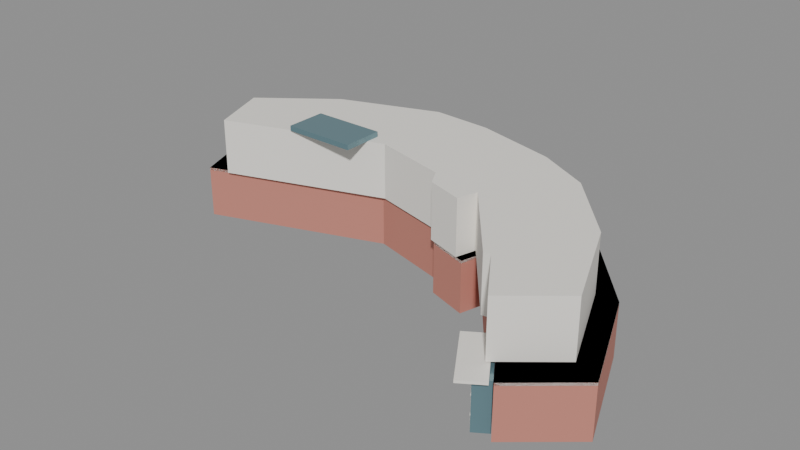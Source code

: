 # Source: leeshaukee.blend  (saved by Blender 5.2.45; exported with 4.5.12 LTS)
import bpy
from mathutils import Matrix  # noqa: F401  (used for matrix-valued properties, if any)

bpy.ops.wm.read_factory_settings(use_empty=True)
scene = bpy.context.scene
scene.name = 'Scene'

# ---- materials (node trees are filled in below, after node groups)
mat_lskb_brick = bpy.data.materials.new('LSKB_brick')
mat_lskb_brick.diffuse_color = (0.56, 0.22, 0.17, 1.0)
mat_lskb_white = bpy.data.materials.new('LSKB_white')
mat_lskb_white.diffuse_color = (0.9, 0.87, 0.81, 1.0)
mat_lskb_glass = bpy.data.materials.new('LSKB_glass')
mat_lskb_glass.diffuse_color = (0.16, 0.28, 0.32, 1.0)

# ---- material node trees
mat_lskb_brick.use_nodes = True; mat_lskb_brick.node_tree.nodes.clear()
_N = mat_lskb_brick.node_tree.nodes; _L = mat_lskb_brick.node_tree.links
n0 = _N.new('ShaderNodeBsdfPrincipled'); n0.name = 'Principled BSDF'; n0.location = (-200, 100)
n0.inputs[0].default_value = (0.56, 0.22, 0.17, 1.0)
n0.inputs[2].default_value = 0.8
n0.inputs[10].default_value = 0.005
n1 = _N.new('ShaderNodeOutputMaterial'); n1.name = 'Material Output'; n1.location = (200, 100)
_L.new(n0.outputs[0], n1.inputs[0])
n1.is_active_output = True
mat_lskb_white.use_nodes = True; mat_lskb_white.node_tree.nodes.clear()
_N = mat_lskb_white.node_tree.nodes; _L = mat_lskb_white.node_tree.links
n0 = _N.new('ShaderNodeBsdfPrincipled'); n0.name = 'Principled BSDF'; n0.location = (-200, 100)
n0.inputs[0].default_value = (0.9, 0.87, 0.81, 1.0)
n0.inputs[2].default_value = 0.6
n0.inputs[10].default_value = 0.005
n1 = _N.new('ShaderNodeOutputMaterial'); n1.name = 'Material Output'; n1.location = (200, 100)
_L.new(n0.outputs[0], n1.inputs[0])
n1.is_active_output = True
mat_lskb_glass.use_nodes = True; mat_lskb_glass.node_tree.nodes.clear()
_N = mat_lskb_glass.node_tree.nodes; _L = mat_lskb_glass.node_tree.links
n0 = _N.new('ShaderNodeBsdfPrincipled'); n0.name = 'Principled BSDF'; n0.location = (-200, 100)
n0.inputs[0].default_value = (0.16, 0.28, 0.32, 1.0)
n0.inputs[1].default_value = 0.35
n0.inputs[2].default_value = 0.12
n0.inputs[10].default_value = 0.005
n1 = _N.new('ShaderNodeOutputMaterial'); n1.name = 'Material Output'; n1.location = (200, 100)
_L.new(n0.outputs[0], n1.inputs[0])
n1.is_active_output = True

# ---- meshes
me_lskb_lower = bpy.data.meshes.new('LSKB_lower')
me_lskb_lower.from_pydata([(46.38, -25.64, 0.0), (37.97, -5.34, 0.0), (25.12, 9.54, 0.0), (13.86, 15.59, 0.0), (-3.74, 20.3, 0.0), (-16.45, 21.1, 0.0), (-37.37, 13.48, 0.0), (-52.57, 1.68, 0.0), (-47.71, -11.62, 0.0), (-14.05, 0.29, 0.0), (1.99, -4.0, 0.0), (4.01, -7.83, 0.0), (11.67, -10.33, 0.0), (12.97, -5.89, 0.0), (26.87, -23.79, 0.0), (28.39, -23.68, 0.0), (35.55, -34.74, 0.0), (46.38, -25.64, 10.0), (37.97, -5.34, 10.0), (25.12, 9.54, 10.0), (13.86, 15.59, 10.0), (-3.74, 20.3, 10.0), (-16.45, 21.1, 10.0), (-37.37, 13.48, 10.0), (-52.57, 1.68, 10.0), (-47.71, -11.62, 10.0), (-14.05, 0.29, 10.0), (1.99, -4.0, 10.0), (4.01, -7.83, 10.0), (11.67, -10.33, 10.0), (12.97, -5.89, 10.0), (26.87, -23.79, 10.0), (28.39, -23.68, 10.0), (35.55, -34.74, 10.0)], [], [(0, 1, 18, 17), (1, 2, 19, 18), (2, 3, 20, 19), (3, 4, 21, 20), (4, 5, 22, 21), (5, 6, 23, 22), (6, 7, 24, 23), (7, 8, 25, 24), (8, 9, 26, 25), (9, 10, 27, 26), (10, 11, 28, 27), (11, 12, 29, 28), (12, 13, 30, 29), (13, 14, 31, 30), (14, 15, 32, 31), (15, 16, 33, 32), (16, 0, 17, 33), (17, 18, 19, 20, 21, 22, 23, 24, 25, 26, 27, 28, 29, 30, 31, 32, 33), (16, 15, 14, 13, 12, 11, 10, 9, 8, 7, 6, 5, 4, 3, 2, 1, 0)])
me_lskb_lower.materials.append(mat_lskb_brick)
me_lskb_lower.update()
me_lskb_upper = bpy.data.meshes.new('LSKB_upper')
me_lskb_upper.from_pydata([(41.43, -23.38, 10.0), (33.86, -5.518, 10.0), (22.3, 7.577, 10.0), (12.16, 12.9, 10.0), (-3.675, 17.05, 10.0), (-15.11, 17.75, 10.0), (-33.94, 11.04, 10.0), (-47.62, 0.66, 10.0), (-43.25, -11.04, 10.0), (-12.95, -0.5632, 10.0), (1.482, -4.338, 10.0), (3.299, -7.709, 10.0), (10.19, -9.909, 10.0), (11.36, -6.002, 10.0), (23.87, -21.75, 10.0), (25.24, -21.66, 10.0), (31.69, -31.39, 10.0), (41.43, -23.38, 20.0), (33.86, -5.518, 20.0), (22.3, 7.577, 20.0), (12.16, 12.9, 20.0), (-3.675, 17.05, 20.0), (-15.11, 17.75, 20.0), (-33.94, 11.04, 20.0), (-47.62, 0.66, 20.0), (-43.25, -11.04, 20.0), (-12.95, -0.5632, 20.0), (1.482, -4.338, 20.0), (3.299, -7.709, 20.0), (10.19, -9.909, 20.0), (11.36, -6.002, 20.0), (23.87, -21.75, 20.0), (25.24, -21.66, 20.0), (31.69, -31.39, 20.0)], [], [(0, 1, 18, 17), (1, 2, 19, 18), (2, 3, 20, 19), (3, 4, 21, 20), (4, 5, 22, 21), (5, 6, 23, 22), (6, 7, 24, 23), (7, 8, 25, 24), (8, 9, 26, 25), (9, 10, 27, 26), (10, 11, 28, 27), (11, 12, 29, 28), (12, 13, 30, 29), (13, 14, 31, 30), (14, 15, 32, 31), (15, 16, 33, 32), (16, 0, 17, 33), (17, 18, 19, 20, 21, 22, 23, 24, 25, 26, 27, 28, 29, 30, 31, 32, 33), (16, 15, 14, 13, 12, 11, 10, 9, 8, 7, 6, 5, 4, 3, 2, 1, 0)])
me_lskb_upper.materials.append(mat_lskb_white)
me_lskb_upper.update()
me_lskb_terrace_edge = bpy.data.meshes.new('LSKB_terrace_edge')
me_lskb_terrace_edge.from_pydata([(46.38, -25.64, 9.5), (37.97, -5.34, 9.5), (25.12, 9.54, 9.5), (13.86, 15.59, 9.5), (-3.74, 20.3, 9.5), (-16.45, 21.1, 9.5), (-37.37, 13.48, 9.5), (-52.57, 1.68, 9.5), (-47.71, -11.62, 9.5), (-14.05, 0.29, 9.5), (1.99, -4.0, 9.5), (4.01, -7.83, 9.5), (11.67, -10.33, 9.5), (12.97, -5.89, 9.5), (26.87, -23.79, 9.5), (28.39, -23.68, 9.5), (35.55, -34.74, 9.5), (46.38, -25.64, 10.0), (37.97, -5.34, 10.0), (25.12, 9.54, 10.0), (13.86, 15.59, 10.0), (-3.74, 20.3, 10.0), (-16.45, 21.1, 10.0), (-37.37, 13.48, 10.0), (-52.57, 1.68, 10.0), (-47.71, -11.62, 10.0), (-14.05, 0.29, 10.0), (1.99, -4.0, 10.0), (4.01, -7.83, 10.0), (11.67, -10.33, 10.0), (12.97, -5.89, 10.0), (26.87, -23.79, 10.0), (28.39, -23.68, 10.0), (35.55, -34.74, 10.0)], [], [(0, 1, 18, 17), (1, 2, 19, 18), (2, 3, 20, 19), (3, 4, 21, 20), (4, 5, 22, 21), (5, 6, 23, 22), (6, 7, 24, 23), (7, 8, 25, 24), (8, 9, 26, 25), (9, 10, 27, 26), (10, 11, 28, 27), (11, 12, 29, 28), (12, 13, 30, 29), (13, 14, 31, 30), (14, 15, 32, 31), (15, 16, 33, 32), (16, 0, 17, 33), (17, 18, 19, 20, 21, 22, 23, 24, 25, 26, 27, 28, 29, 30, 31, 32, 33), (16, 15, 14, 13, 12, 11, 10, 9, 8, 7, 6, 5, 4, 3, 2, 1, 0)])
me_lskb_terrace_edge.materials.append(mat_lskb_white)
me_lskb_terrace_edge.update()
me_lskb_roof_edge = bpy.data.meshes.new('LSKB_roof_edge')
me_lskb_roof_edge.from_pydata([(41.43, -23.38, 20.0), (33.86, -5.518, 20.0), (22.3, 7.577, 20.0), (12.16, 12.9, 20.0), (-3.675, 17.05, 20.0), (-15.11, 17.75, 20.0), (-33.94, 11.04, 20.0), (-47.62, 0.66, 20.0), (-43.25, -11.04, 20.0), (-12.95, -0.5632, 20.0), (1.482, -4.338, 20.0), (3.299, -7.709, 20.0), (10.19, -9.909, 20.0), (11.36, -6.002, 20.0), (23.87, -21.75, 20.0), (25.24, -21.66, 20.0), (31.69, -31.39, 20.0), (41.43, -23.38, 20.7), (33.86, -5.518, 20.7), (22.3, 7.577, 20.7), (12.16, 12.9, 20.7), (-3.675, 17.05, 20.7), (-15.11, 17.75, 20.7), (-33.94, 11.04, 20.7), (-47.62, 0.66, 20.7), (-43.25, -11.04, 20.7), (-12.95, -0.5632, 20.7), (1.482, -4.338, 20.7), (3.299, -7.709, 20.7), (10.19, -9.909, 20.7), (11.36, -6.002, 20.7), (23.87, -21.75, 20.7), (25.24, -21.66, 20.7), (31.69, -31.39, 20.7)], [], [(0, 1, 18, 17), (1, 2, 19, 18), (2, 3, 20, 19), (3, 4, 21, 20), (4, 5, 22, 21), (5, 6, 23, 22), (6, 7, 24, 23), (7, 8, 25, 24), (8, 9, 26, 25), (9, 10, 27, 26), (10, 11, 28, 27), (11, 12, 29, 28), (12, 13, 30, 29), (13, 14, 31, 30), (14, 15, 32, 31), (15, 16, 33, 32), (16, 0, 17, 33), (17, 18, 19, 20, 21, 22, 23, 24, 25, 26, 27, 28, 29, 30, 31, 32, 33), (16, 15, 14, 13, 12, 11, 10, 9, 8, 7, 6, 5, 4, 3, 2, 1, 0)])
me_lskb_roof_edge.materials.append(mat_lskb_white)
me_lskb_roof_edge.update()
me_cube_003 = bpy.data.meshes.new('Cube.003')
me_cube_003.from_pydata([(-0.5, -0.5, -0.5), (-0.5, -0.5, 0.5), (-0.5, 0.5, -0.5), (-0.5, 0.5, 0.5), (0.5, -0.5, -0.5), (0.5, -0.5, 0.5), (0.5, 0.5, -0.5), (0.5, 0.5, 0.5)], [], [(0, 1, 3, 2), (2, 3, 7, 6), (6, 7, 5, 4), (4, 5, 1, 0), (2, 6, 4, 0), (7, 3, 1, 5)])
_uv = me_cube_003.uv_layers.new(name='UVMap')
_uv.uv.foreach_set('vector', [0.375, 0.0, 0.625, 0.0, 0.625, 0.25, 0.375, 0.25, 0.375, 0.25, 0.625, 0.25, 0.625, 0.5, 0.375, 0.5, 0.375, 0.5, 0.625, 0.5, 0.625, 0.75, 0.375, 0.75, 0.375, 0.75, 0.625, 0.75, 0.625, 1.0, 0.375, 1.0, 0.125, 0.5, 0.375, 0.5, 0.375, 0.75, 0.125, 0.75, 0.625, 0.5, 0.875, 0.5, 0.875, 0.75, 0.625, 0.75])
me_cube_003.materials.append(mat_lskb_glass)
me_cube_003.update()
me_cube_005 = bpy.data.meshes.new('Cube.005')
me_cube_005.from_pydata([(-0.5, -0.5, -0.5), (-0.5, -0.5, 0.5), (-0.5, 0.5, -0.5), (-0.5, 0.5, 0.5), (0.5, -0.5, -0.5), (0.5, -0.5, 0.5), (0.5, 0.5, -0.5), (0.5, 0.5, 0.5)], [], [(0, 1, 3, 2), (2, 3, 7, 6), (6, 7, 5, 4), (4, 5, 1, 0), (2, 6, 4, 0), (7, 3, 1, 5)])
_uv = me_cube_005.uv_layers.new(name='UVMap')
_uv.uv.foreach_set('vector', [0.375, 0.0, 0.625, 0.0, 0.625, 0.25, 0.375, 0.25, 0.375, 0.25, 0.625, 0.25, 0.625, 0.5, 0.375, 0.5, 0.375, 0.5, 0.625, 0.5, 0.625, 0.75, 0.375, 0.75, 0.375, 0.75, 0.625, 0.75, 0.625, 1.0, 0.375, 1.0, 0.125, 0.5, 0.375, 0.5, 0.375, 0.75, 0.125, 0.75, 0.625, 0.5, 0.875, 0.5, 0.875, 0.75, 0.625, 0.75])
me_cube_005.materials.append(mat_lskb_glass)
me_cube_005.update()
me_cube_006 = bpy.data.meshes.new('Cube.006')
me_cube_006.from_pydata([(-0.5, -0.5, -0.5), (-0.5, -0.5, 0.5), (-0.5, 0.5, -0.5), (-0.5, 0.5, 0.5), (0.5, -0.5, -0.5), (0.5, -0.5, 0.5), (0.5, 0.5, -0.5), (0.5, 0.5, 0.5)], [], [(0, 1, 3, 2), (2, 3, 7, 6), (6, 7, 5, 4), (4, 5, 1, 0), (2, 6, 4, 0), (7, 3, 1, 5)])
_uv = me_cube_006.uv_layers.new(name='UVMap')
_uv.uv.foreach_set('vector', [0.375, 0.0, 0.625, 0.0, 0.625, 0.25, 0.375, 0.25, 0.375, 0.25, 0.625, 0.25, 0.625, 0.5, 0.375, 0.5, 0.375, 0.5, 0.625, 0.5, 0.625, 0.75, 0.375, 0.75, 0.375, 0.75, 0.625, 0.75, 0.625, 1.0, 0.375, 1.0, 0.125, 0.5, 0.375, 0.5, 0.375, 0.75, 0.125, 0.75, 0.625, 0.5, 0.875, 0.5, 0.875, 0.75, 0.625, 0.75])
me_cube_006.materials.append(mat_lskb_white)
me_cube_006.update()
me_cube_007 = bpy.data.meshes.new('Cube.007')
me_cube_007.from_pydata([(-0.5, -0.5, -0.5), (-0.5, -0.5, 0.5), (-0.5, 0.5, -0.5), (-0.5, 0.5, 0.5), (0.5, -0.5, -0.5), (0.5, -0.5, 0.5), (0.5, 0.5, -0.5), (0.5, 0.5, 0.5)], [], [(0, 1, 3, 2), (2, 3, 7, 6), (6, 7, 5, 4), (4, 5, 1, 0), (2, 6, 4, 0), (7, 3, 1, 5)])
_uv = me_cube_007.uv_layers.new(name='UVMap')
_uv.uv.foreach_set('vector', [0.375, 0.0, 0.625, 0.0, 0.625, 0.25, 0.375, 0.25, 0.375, 0.25, 0.625, 0.25, 0.625, 0.5, 0.375, 0.5, 0.375, 0.5, 0.625, 0.5, 0.625, 0.75, 0.375, 0.75, 0.375, 0.75, 0.625, 0.75, 0.625, 1.0, 0.375, 1.0, 0.125, 0.5, 0.375, 0.5, 0.375, 0.75, 0.125, 0.75, 0.625, 0.5, 0.875, 0.5, 0.875, 0.75, 0.625, 0.75])
me_cube_007.materials.append(mat_lskb_white)
me_cube_007.update()
me_cube_008 = bpy.data.meshes.new('Cube.008')
me_cube_008.from_pydata([(-0.5, -0.5, -0.5), (-0.5, -0.5, 0.5), (-0.5, 0.5, -0.5), (-0.5, 0.5, 0.5), (0.5, -0.5, -0.5), (0.5, -0.5, 0.5), (0.5, 0.5, -0.5), (0.5, 0.5, 0.5)], [], [(0, 1, 3, 2), (2, 3, 7, 6), (6, 7, 5, 4), (4, 5, 1, 0), (2, 6, 4, 0), (7, 3, 1, 5)])
_uv = me_cube_008.uv_layers.new(name='UVMap')
_uv.uv.foreach_set('vector', [0.375, 0.0, 0.625, 0.0, 0.625, 0.25, 0.375, 0.25, 0.375, 0.25, 0.625, 0.25, 0.625, 0.5, 0.375, 0.5, 0.375, 0.5, 0.625, 0.5, 0.625, 0.75, 0.375, 0.75, 0.375, 0.75, 0.625, 0.75, 0.625, 1.0, 0.375, 1.0, 0.125, 0.5, 0.375, 0.5, 0.375, 0.75, 0.125, 0.75, 0.625, 0.5, 0.875, 0.5, 0.875, 0.75, 0.625, 0.75])
me_cube_008.materials.append(mat_lskb_white)
me_cube_008.update()
me_cube_009 = bpy.data.meshes.new('Cube.009')
me_cube_009.from_pydata([(-0.5, -0.5, -0.5), (-0.5, -0.5, 0.5), (-0.5, 0.5, -0.5), (-0.5, 0.5, 0.5), (0.5, -0.5, -0.5), (0.5, -0.5, 0.5), (0.5, 0.5, -0.5), (0.5, 0.5, 0.5)], [], [(0, 1, 3, 2), (2, 3, 7, 6), (6, 7, 5, 4), (4, 5, 1, 0), (2, 6, 4, 0), (7, 3, 1, 5)])
_uv = me_cube_009.uv_layers.new(name='UVMap')
_uv.uv.foreach_set('vector', [0.375, 0.0, 0.625, 0.0, 0.625, 0.25, 0.375, 0.25, 0.375, 0.25, 0.625, 0.25, 0.625, 0.5, 0.375, 0.5, 0.375, 0.5, 0.625, 0.5, 0.625, 0.75, 0.375, 0.75, 0.375, 0.75, 0.625, 0.75, 0.625, 1.0, 0.375, 1.0, 0.125, 0.5, 0.375, 0.5, 0.375, 0.75, 0.125, 0.75, 0.625, 0.5, 0.875, 0.5, 0.875, 0.75, 0.625, 0.75])
me_cube_009.materials.append(mat_lskb_white)
me_cube_009.update()
me_cube_010 = bpy.data.meshes.new('Cube.010')
me_cube_010.from_pydata([(-0.5, -0.5, -0.5), (-0.5, -0.5, 0.5), (-0.5, 0.5, -0.5), (-0.5, 0.5, 0.5), (0.5, -0.5, -0.5), (0.5, -0.5, 0.5), (0.5, 0.5, -0.5), (0.5, 0.5, 0.5)], [], [(0, 1, 3, 2), (2, 3, 7, 6), (6, 7, 5, 4), (4, 5, 1, 0), (2, 6, 4, 0), (7, 3, 1, 5)])
_uv = me_cube_010.uv_layers.new(name='UVMap')
_uv.uv.foreach_set('vector', [0.375, 0.0, 0.625, 0.0, 0.625, 0.25, 0.375, 0.25, 0.375, 0.25, 0.625, 0.25, 0.625, 0.5, 0.375, 0.5, 0.375, 0.5, 0.625, 0.5, 0.625, 0.75, 0.375, 0.75, 0.375, 0.75, 0.625, 0.75, 0.625, 1.0, 0.375, 1.0, 0.125, 0.5, 0.375, 0.5, 0.375, 0.75, 0.125, 0.75, 0.625, 0.5, 0.875, 0.5, 0.875, 0.75, 0.625, 0.75])
me_cube_010.materials.append(mat_lskb_white)
me_cube_010.update()
me_cube_011 = bpy.data.meshes.new('Cube.011')
me_cube_011.from_pydata([(-0.5, -0.5, -0.5), (-0.5, -0.5, 0.5), (-0.5, 0.5, -0.5), (-0.5, 0.5, 0.5), (0.5, -0.5, -0.5), (0.5, -0.5, 0.5), (0.5, 0.5, -0.5), (0.5, 0.5, 0.5)], [], [(0, 1, 3, 2), (2, 3, 7, 6), (6, 7, 5, 4), (4, 5, 1, 0), (2, 6, 4, 0), (7, 3, 1, 5)])
_uv = me_cube_011.uv_layers.new(name='UVMap')
_uv.uv.foreach_set('vector', [0.375, 0.0, 0.625, 0.0, 0.625, 0.25, 0.375, 0.25, 0.375, 0.25, 0.625, 0.25, 0.625, 0.5, 0.375, 0.5, 0.375, 0.5, 0.625, 0.5, 0.625, 0.75, 0.375, 0.75, 0.375, 0.75, 0.625, 0.75, 0.625, 1.0, 0.375, 1.0, 0.125, 0.5, 0.375, 0.5, 0.375, 0.75, 0.125, 0.75, 0.625, 0.5, 0.875, 0.5, 0.875, 0.75, 0.625, 0.75])
me_cube_011.materials.append(mat_lskb_white)
me_cube_011.update()
me_cube_012 = bpy.data.meshes.new('Cube.012')
me_cube_012.from_pydata([(-0.5, -0.5, -0.5), (-0.5, -0.5, 0.5), (-0.5, 0.5, -0.5), (-0.5, 0.5, 0.5), (0.5, -0.5, -0.5), (0.5, -0.5, 0.5), (0.5, 0.5, -0.5), (0.5, 0.5, 0.5)], [], [(0, 1, 3, 2), (2, 3, 7, 6), (6, 7, 5, 4), (4, 5, 1, 0), (2, 6, 4, 0), (7, 3, 1, 5)])
_uv = me_cube_012.uv_layers.new(name='UVMap')
_uv.uv.foreach_set('vector', [0.375, 0.0, 0.625, 0.0, 0.625, 0.25, 0.375, 0.25, 0.375, 0.25, 0.625, 0.25, 0.625, 0.5, 0.375, 0.5, 0.375, 0.5, 0.625, 0.5, 0.625, 0.75, 0.375, 0.75, 0.375, 0.75, 0.625, 0.75, 0.625, 1.0, 0.375, 1.0, 0.125, 0.5, 0.375, 0.5, 0.375, 0.75, 0.125, 0.75, 0.625, 0.5, 0.875, 0.5, 0.875, 0.75, 0.625, 0.75])
me_cube_012.materials.append(mat_lskb_white)
me_cube_012.update()
me_cube_013 = bpy.data.meshes.new('Cube.013')
me_cube_013.from_pydata([(-0.5, -0.5, -0.5), (-0.5, -0.5, 0.5), (-0.5, 0.5, -0.5), (-0.5, 0.5, 0.5), (0.5, -0.5, -0.5), (0.5, -0.5, 0.5), (0.5, 0.5, -0.5), (0.5, 0.5, 0.5)], [], [(0, 1, 3, 2), (2, 3, 7, 6), (6, 7, 5, 4), (4, 5, 1, 0), (2, 6, 4, 0), (7, 3, 1, 5)])
_uv = me_cube_013.uv_layers.new(name='UVMap')
_uv.uv.foreach_set('vector', [0.375, 0.0, 0.625, 0.0, 0.625, 0.25, 0.375, 0.25, 0.375, 0.25, 0.625, 0.25, 0.625, 0.5, 0.375, 0.5, 0.375, 0.5, 0.625, 0.5, 0.625, 0.75, 0.375, 0.75, 0.375, 0.75, 0.625, 0.75, 0.625, 1.0, 0.375, 1.0, 0.125, 0.5, 0.375, 0.5, 0.375, 0.75, 0.125, 0.75, 0.625, 0.5, 0.875, 0.5, 0.875, 0.75, 0.625, 0.75])
me_cube_013.materials.append(mat_lskb_white)
me_cube_013.update()
me_cube_014 = bpy.data.meshes.new('Cube.014')
me_cube_014.from_pydata([(-0.5, -0.5, -0.5), (-0.5, -0.5, 0.5), (-0.5, 0.5, -0.5), (-0.5, 0.5, 0.5), (0.5, -0.5, -0.5), (0.5, -0.5, 0.5), (0.5, 0.5, -0.5), (0.5, 0.5, 0.5)], [], [(0, 1, 3, 2), (2, 3, 7, 6), (6, 7, 5, 4), (4, 5, 1, 0), (2, 6, 4, 0), (7, 3, 1, 5)])
_uv = me_cube_014.uv_layers.new(name='UVMap')
_uv.uv.foreach_set('vector', [0.375, 0.0, 0.625, 0.0, 0.625, 0.25, 0.375, 0.25, 0.375, 0.25, 0.625, 0.25, 0.625, 0.5, 0.375, 0.5, 0.375, 0.5, 0.625, 0.5, 0.625, 0.75, 0.375, 0.75, 0.375, 0.75, 0.625, 0.75, 0.625, 1.0, 0.375, 1.0, 0.125, 0.5, 0.375, 0.5, 0.375, 0.75, 0.125, 0.75, 0.625, 0.5, 0.875, 0.5, 0.875, 0.75, 0.625, 0.75])
me_cube_014.materials.append(mat_lskb_white)
me_cube_014.update()
me_cube_015 = bpy.data.meshes.new('Cube.015')
me_cube_015.from_pydata([(-0.5, -0.5, -0.5), (-0.5, -0.5, 0.5), (-0.5, 0.5, -0.5), (-0.5, 0.5, 0.5), (0.5, -0.5, -0.5), (0.5, -0.5, 0.5), (0.5, 0.5, -0.5), (0.5, 0.5, 0.5)], [], [(0, 1, 3, 2), (2, 3, 7, 6), (6, 7, 5, 4), (4, 5, 1, 0), (2, 6, 4, 0), (7, 3, 1, 5)])
_uv = me_cube_015.uv_layers.new(name='UVMap')
_uv.uv.foreach_set('vector', [0.375, 0.0, 0.625, 0.0, 0.625, 0.25, 0.375, 0.25, 0.375, 0.25, 0.625, 0.25, 0.625, 0.5, 0.375, 0.5, 0.375, 0.5, 0.625, 0.5, 0.625, 0.75, 0.375, 0.75, 0.375, 0.75, 0.625, 0.75, 0.625, 1.0, 0.375, 1.0, 0.125, 0.5, 0.375, 0.5, 0.375, 0.75, 0.125, 0.75, 0.625, 0.5, 0.875, 0.5, 0.875, 0.75, 0.625, 0.75])
me_cube_015.materials.append(mat_lskb_white)
me_cube_015.update()
me_cube_016 = bpy.data.meshes.new('Cube.016')
me_cube_016.from_pydata([(-0.5, -0.5, -0.5), (-0.5, -0.5, 0.5), (-0.5, 0.5, -0.5), (-0.5, 0.5, 0.5), (0.5, -0.5, -0.5), (0.5, -0.5, 0.5), (0.5, 0.5, -0.5), (0.5, 0.5, 0.5)], [], [(0, 1, 3, 2), (2, 3, 7, 6), (6, 7, 5, 4), (4, 5, 1, 0), (2, 6, 4, 0), (7, 3, 1, 5)])
_uv = me_cube_016.uv_layers.new(name='UVMap')
_uv.uv.foreach_set('vector', [0.375, 0.0, 0.625, 0.0, 0.625, 0.25, 0.375, 0.25, 0.375, 0.25, 0.625, 0.25, 0.625, 0.5, 0.375, 0.5, 0.375, 0.5, 0.625, 0.5, 0.625, 0.75, 0.375, 0.75, 0.375, 0.75, 0.625, 0.75, 0.625, 1.0, 0.375, 1.0, 0.125, 0.5, 0.375, 0.5, 0.375, 0.75, 0.125, 0.75, 0.625, 0.5, 0.875, 0.5, 0.875, 0.75, 0.625, 0.75])
me_cube_016.materials.append(mat_lskb_white)
me_cube_016.update()

# ---- objects
ob_lskb_lower = bpy.data.objects.new('LSKB_lower', me_lskb_lower)
ob_lskb_upper = bpy.data.objects.new('LSKB_upper', me_lskb_upper)
ob_lskb_terrace_edge = bpy.data.objects.new('LSKB_terrace_edge', me_lskb_terrace_edge)
ob_lskb_roof_edge = bpy.data.objects.new('LSKB_roof_edge', me_lskb_roof_edge)
ob_lskb_skylight = bpy.data.objects.new('LSKB_skylight', me_cube_003)
ob_lskb_atrium = bpy.data.objects.new('LSKB_atrium', me_cube_005)
ob_lskb_canopy = bpy.data.objects.new('LSKB_canopy', me_cube_006)
ob_lskb_mullion_0 = bpy.data.objects.new('LSKB_mullion_0', me_cube_007)
ob_lskb_mullion_1 = bpy.data.objects.new('LSKB_mullion_1', me_cube_008)
ob_lskb_mullion_2 = bpy.data.objects.new('LSKB_mullion_2', me_cube_009)
ob_lskb_mullion_3 = bpy.data.objects.new('LSKB_mullion_3', me_cube_010)
ob_lskb_mullion_4 = bpy.data.objects.new('LSKB_mullion_4', me_cube_011)
ob_lskb_mullion_5 = bpy.data.objects.new('LSKB_mullion_5', me_cube_012)
ob_lskb_mullion_6 = bpy.data.objects.new('LSKB_mullion_6', me_cube_013)
ob_lskb_mullion_7 = bpy.data.objects.new('LSKB_mullion_7', me_cube_014)
ob_lskb_transom_0 = bpy.data.objects.new('LSKB_transom_0', me_cube_015)
ob_lskb_transom_1 = bpy.data.objects.new('LSKB_transom_1', me_cube_016)

# ---- transforms, parenting, visibility, modifiers, constraints
ob_lskb_lower.location = (0.0, 0.0, 0.0)
ob_lskb_upper.location = (0.0, 0.0, 0.0)
ob_lskb_terrace_edge.location = (0.0, 0.0, 0.0)
ob_lskb_roof_edge.location = (0.0, 0.0, 0.0)
ob_lskb_skylight.location = (-23.09, -2.82, 21.2)
ob_lskb_skylight.scale = (14.0, 8.0, 1.0)
ob_lskb_atrium.location = (30.63, -30.08, 4.5)
ob_lskb_atrium.rotation_euler = (0.0, 0.0, -0.9963)
ob_lskb_atrium.scale = (9.486, 3.0, 9.0)
ob_lskb_canopy.location = (29.37, -30.89, 9.5)
ob_lskb_canopy.rotation_euler = (0.0, 0.0, -0.9963)
ob_lskb_canopy.scale = (12.49, 4.8, 0.45)
ob_lskb_mullion_0.location = (27.15, -27.38, 4.5)
ob_lskb_mullion_0.rotation_euler = (0.0, 0.0, -0.9963)
ob_lskb_mullion_0.scale = (0.18, 0.22, 9.0)
ob_lskb_mullion_1.location = (27.8, -28.38, 4.5)
ob_lskb_mullion_1.rotation_euler = (0.0, 0.0, -0.9963)
ob_lskb_mullion_1.scale = (0.18, 0.22, 9.0)
ob_lskb_mullion_2.location = (28.44, -29.37, 4.5)
ob_lskb_mullion_2.rotation_euler = (0.0, 0.0, -0.9963)
ob_lskb_mullion_2.scale = (0.18, 0.22, 9.0)
ob_lskb_mullion_3.location = (29.09, -30.37, 4.5)
ob_lskb_mullion_3.rotation_euler = (0.0, 0.0, -0.9963)
ob_lskb_mullion_3.scale = (0.18, 0.22, 9.0)
ob_lskb_mullion_4.location = (29.73, -31.37, 4.5)
ob_lskb_mullion_4.rotation_euler = (0.0, 0.0, -0.9963)
ob_lskb_mullion_4.scale = (0.18, 0.22, 9.0)
ob_lskb_mullion_5.location = (30.38, -32.36, 4.5)
ob_lskb_mullion_5.rotation_euler = (0.0, 0.0, -0.9963)
ob_lskb_mullion_5.scale = (0.18, 0.22, 9.0)
ob_lskb_mullion_6.location = (31.02, -33.36, 4.5)
ob_lskb_mullion_6.rotation_euler = (0.0, 0.0, -0.9963)
ob_lskb_mullion_6.scale = (0.18, 0.22, 9.0)
ob_lskb_mullion_7.location = (31.67, -34.35, 4.5)
ob_lskb_mullion_7.rotation_euler = (0.0, 0.0, -0.9963)
ob_lskb_mullion_7.scale = (0.18, 0.22, 9.0)
ob_lskb_transom_0.location = (29.39, -30.88, 3.0)
ob_lskb_transom_0.rotation_euler = (0.0, 0.0, -0.9963)
ob_lskb_transom_0.scale = (9.486, 0.22, 0.16)
ob_lskb_transom_1.location = (29.39, -30.88, 6.4)
ob_lskb_transom_1.rotation_euler = (0.0, 0.0, -0.9963)
ob_lskb_transom_1.scale = (9.486, 0.22, 0.16)

# ---- collection membership
scene.collection.objects.link(ob_lskb_lower)
scene.collection.objects.link(ob_lskb_upper)
scene.collection.objects.link(ob_lskb_terrace_edge)
scene.collection.objects.link(ob_lskb_roof_edge)
scene.collection.objects.link(ob_lskb_skylight)
scene.collection.objects.link(ob_lskb_atrium)
scene.collection.objects.link(ob_lskb_canopy)
scene.collection.objects.link(ob_lskb_mullion_0)
scene.collection.objects.link(ob_lskb_mullion_1)
scene.collection.objects.link(ob_lskb_mullion_2)
scene.collection.objects.link(ob_lskb_mullion_3)
scene.collection.objects.link(ob_lskb_mullion_4)
scene.collection.objects.link(ob_lskb_mullion_5)
scene.collection.objects.link(ob_lskb_mullion_6)
scene.collection.objects.link(ob_lskb_mullion_7)
scene.collection.objects.link(ob_lskb_transom_0)
scene.collection.objects.link(ob_lskb_transom_1)

# ---- scene / render settings (as saved in the file)
scene.frame_start = 1; scene.frame_end = 250; scene.frame_set(1)
scene.render.engine = 'BLENDER_EEVEE_NEXT'
scene.render.bake_bias = 0.0
scene.render.bake_samples = 0
scene.render.compositor_device = 'GPU'
scene.eevee.use_volume_custom_range = False
scene.eevee.fast_gi_thickness_near = 0.1
scene.eevee.fast_gi_thickness_far = 0.0
scene.eevee.ray_tracing_options.screen_trace_thickness = 0.1
bpy.context.view_layer.update()

# ---- added for rendering (the .blend has no active camera and no usable light): camera, sun + grey world if the file has none
cam_auto = bpy.data.cameras.new('AutoCamera')
cam_auto.lens = 50.0
cam_auto.sensor_width = 36.0
cam_auto.clip_end = 1899.79
ob_auto_camera = bpy.data.objects.new('AutoCamera', cam_auto)
scene.collection.objects.link(ob_auto_camera)
ob_auto_camera.location = (105.156, -138.071, 97.4507)
ob_auto_camera.rotation_euler = (1.09748, -7.21219e-08, 0.694738)
scene.camera = ob_auto_camera
light_auto_sun = bpy.data.lights.new('AutoSun', 'SUN')
light_auto_sun.energy = 3.0
light_auto_sun.angle = 0.0523599
ob_auto_sun = bpy.data.objects.new('AutoSun', light_auto_sun)
scene.collection.objects.link(ob_auto_sun)
ob_auto_sun.rotation_euler = (0.872665, 0.174533, 0.523599)
if scene.world is None:
    world_auto = bpy.data.worlds.new('AutoWorld')
    world_auto.color = (0.3, 0.3, 0.3)
    scene.world = world_auto
bpy.context.view_layer.update()
